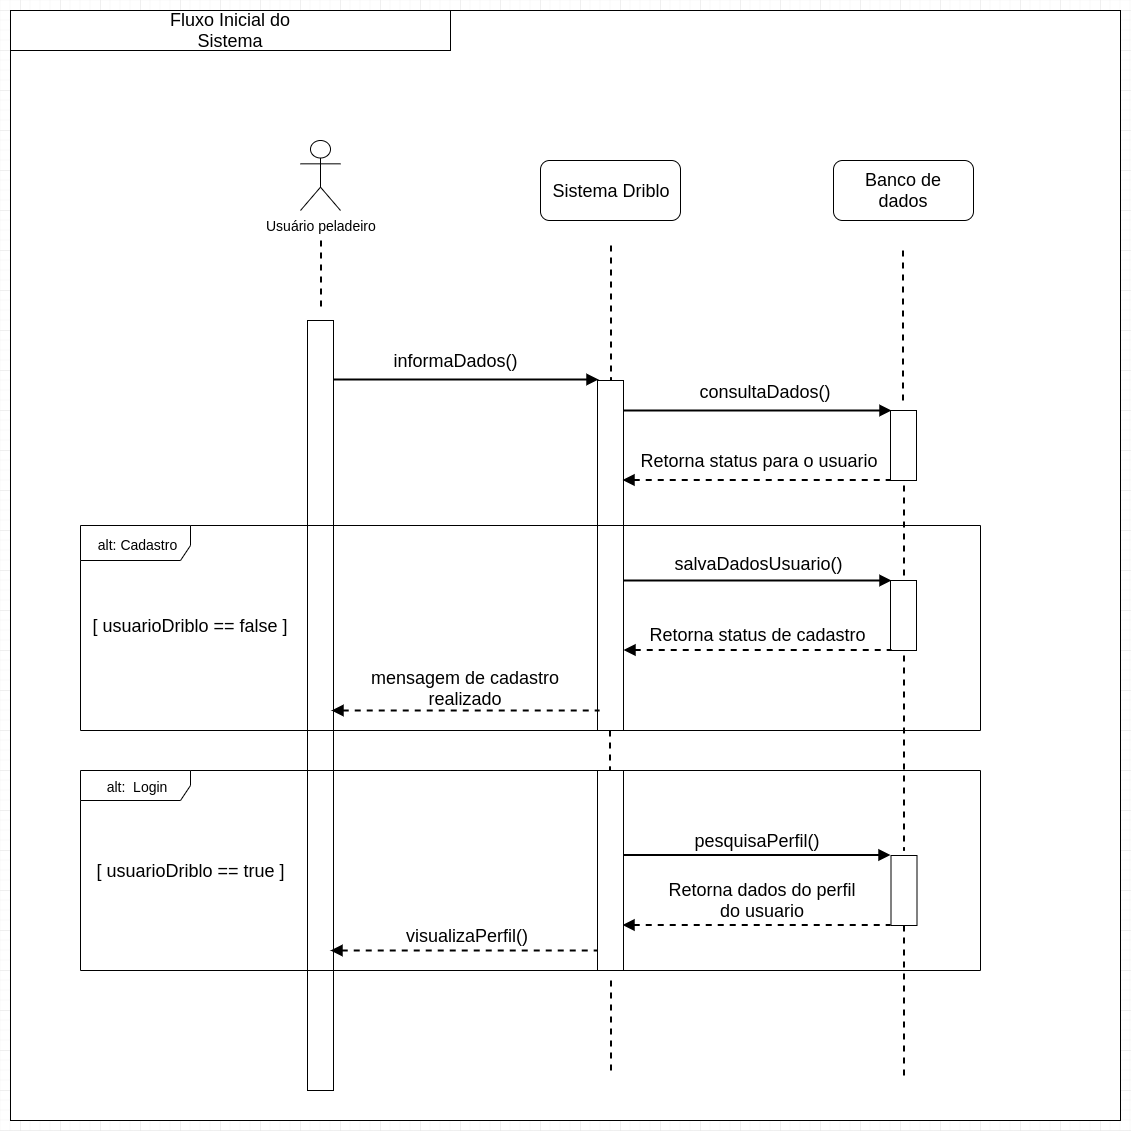

The diagram above was exported from draw.io. Its source (the exported page's mxGraphModel, read from the mxfile embedded in the PNG):
<mxGraphModel dx="2150" dy="1815" grid="1" gridSize="10" guides="1" tooltips="1" connect="1" arrows="1" fold="1" page="1" pageScale="1" pageWidth="827" pageHeight="1169" math="0" shadow="0">
  <root>
    <mxCell id="0" />
    <mxCell id="1" parent="0" />
    <mxCell id="69U8ixcZ1KVtmPOzPDar-2" value="" style="whiteSpace=wrap;html=1;aspect=fixed;verticalAlign=top;" parent="1" vertex="1">
      <mxGeometry x="-20" y="-50" width="1110" height="1110" as="geometry" />
    </mxCell>
    <mxCell id="69U8ixcZ1KVtmPOzPDar-3" value="&lt;font style=&quot;font-size: 18px&quot;&gt;Fluxo Inicial do Sistema&lt;/font&gt;" style="rounded=0;whiteSpace=wrap;html=1;" parent="1" vertex="1">
      <mxGeometry x="-20" y="-50" width="440" height="40" as="geometry" />
    </mxCell>
    <mxCell id="69U8ixcZ1KVtmPOzPDar-7" value="&lt;font style=&quot;font-size: 14px&quot;&gt;Usuário peladeiro&lt;/font&gt;" style="shape=umlActor;verticalLabelPosition=bottom;labelBackgroundColor=#ffffff;verticalAlign=top;html=1;outlineConnect=0;" parent="1" vertex="1">
      <mxGeometry x="270" y="80" width="40" height="70" as="geometry" />
    </mxCell>
    <mxCell id="69U8ixcZ1KVtmPOzPDar-14" value="" style="line;strokeWidth=2;direction=south;html=1;dashed=1;" parent="1" vertex="1">
      <mxGeometry x="278" y="180" width="25" height="70" as="geometry" />
    </mxCell>
    <mxCell id="69U8ixcZ1KVtmPOzPDar-17" value="&lt;font style=&quot;font-size: 18px&quot;&gt;Sistema Driblo&lt;/font&gt;" style="rounded=1;whiteSpace=wrap;html=1;" parent="1" vertex="1">
      <mxGeometry x="510" y="100" width="140" height="60" as="geometry" />
    </mxCell>
    <mxCell id="69U8ixcZ1KVtmPOzPDar-19" value="&lt;font style=&quot;font-size: 18px&quot;&gt;[ usuarioDriblo == false ]&lt;/font&gt;" style="text;html=1;strokeColor=none;fillColor=none;align=center;verticalAlign=middle;whiteSpace=wrap;rounded=0;" parent="1" vertex="1">
      <mxGeometry x="60" y="555" width="200" height="20" as="geometry" />
    </mxCell>
    <mxCell id="69U8ixcZ1KVtmPOzPDar-24" value="" style="rounded=0;whiteSpace=wrap;html=1;" parent="1" vertex="1">
      <mxGeometry x="567" y="320" width="26" height="350" as="geometry" />
    </mxCell>
    <mxCell id="69U8ixcZ1KVtmPOzPDar-25" value="" style="rounded=0;whiteSpace=wrap;html=1;" parent="1" vertex="1">
      <mxGeometry x="860" y="350" width="26" height="70" as="geometry" />
    </mxCell>
    <mxCell id="69U8ixcZ1KVtmPOzPDar-26" value="&lt;font style=&quot;font-size: 18px&quot;&gt;Banco de dados&lt;/font&gt;" style="rounded=1;whiteSpace=wrap;html=1;" parent="1" vertex="1">
      <mxGeometry x="803" y="100" width="140" height="60" as="geometry" />
    </mxCell>
    <mxCell id="69U8ixcZ1KVtmPOzPDar-27" value="" style="line;strokeWidth=2;direction=south;html=1;dashed=1;" parent="1" vertex="1">
      <mxGeometry x="568" y="185" width="25" height="135" as="geometry" />
    </mxCell>
    <mxCell id="69U8ixcZ1KVtmPOzPDar-36" value="" style="endArrow=block;endFill=1;html=1;edgeStyle=orthogonalEdgeStyle;align=left;verticalAlign=top;strokeWidth=2;startSize=30;endSize=7;targetPerimeterSpacing=100;exitX=0.885;exitY=0.168;exitDx=0;exitDy=0;exitPerimeter=0;" parent="1" edge="1">
      <mxGeometry x="-1" relative="1" as="geometry">
        <mxPoint x="300" y="319" as="sourcePoint" />
        <mxPoint x="568" y="319" as="targetPoint" />
      </mxGeometry>
    </mxCell>
    <mxCell id="69U8ixcZ1KVtmPOzPDar-40" value="&lt;font style=&quot;font-size: 18px&quot;&gt;informaDados()&lt;/font&gt;" style="text;html=1;strokeColor=none;fillColor=none;align=center;verticalAlign=middle;whiteSpace=wrap;rounded=0;" parent="1" vertex="1">
      <mxGeometry x="370" y="290" width="110" height="20" as="geometry" />
    </mxCell>
    <mxCell id="69U8ixcZ1KVtmPOzPDar-44" value="" style="endArrow=block;endFill=1;html=1;edgeStyle=orthogonalEdgeStyle;align=left;verticalAlign=top;strokeWidth=2;startSize=30;endSize=7;targetPerimeterSpacing=100;exitX=0.885;exitY=0.168;exitDx=0;exitDy=0;exitPerimeter=0;" parent="1" edge="1">
      <mxGeometry x="-1" relative="1" as="geometry">
        <mxPoint x="593" y="350" as="sourcePoint" />
        <mxPoint x="861" y="350" as="targetPoint" />
      </mxGeometry>
    </mxCell>
    <mxCell id="69U8ixcZ1KVtmPOzPDar-45" value="" style="line;strokeWidth=2;direction=south;html=1;dashed=1;" parent="1" vertex="1">
      <mxGeometry x="860" y="190" width="25" height="151" as="geometry" />
    </mxCell>
    <mxCell id="69U8ixcZ1KVtmPOzPDar-46" value="&lt;font style=&quot;font-size: 18px&quot;&gt;consultaDados()&lt;/font&gt;" style="text;html=1;strokeColor=none;fillColor=none;align=center;verticalAlign=middle;whiteSpace=wrap;rounded=0;" parent="1" vertex="1">
      <mxGeometry x="680" y="321" width="110" height="20" as="geometry" />
    </mxCell>
    <mxCell id="69U8ixcZ1KVtmPOzPDar-48" value="" style="endArrow=none;endFill=0;html=1;edgeStyle=orthogonalEdgeStyle;align=left;verticalAlign=top;strokeWidth=2;startSize=7;endSize=7;targetPerimeterSpacing=100;exitX=0.885;exitY=0.168;exitDx=0;exitDy=0;exitPerimeter=0;startArrow=block;startFill=1;dashed=1;" parent="1" edge="1">
      <mxGeometry x="-1" relative="1" as="geometry">
        <mxPoint x="592" y="419.5" as="sourcePoint" />
        <mxPoint x="860" y="419.5" as="targetPoint" />
      </mxGeometry>
    </mxCell>
    <mxCell id="69U8ixcZ1KVtmPOzPDar-49" value="&lt;font style=&quot;font-size: 18px&quot;&gt;Retorna status para o usuario&lt;/font&gt;" style="text;html=1;strokeColor=none;fillColor=none;align=center;verticalAlign=middle;whiteSpace=wrap;rounded=0;" parent="1" vertex="1">
      <mxGeometry x="593" y="390" width="270" height="20" as="geometry" />
    </mxCell>
    <mxCell id="69U8ixcZ1KVtmPOzPDar-52" value="" style="rounded=0;whiteSpace=wrap;html=1;" parent="1" vertex="1">
      <mxGeometry x="277" y="260" width="26" height="770" as="geometry" />
    </mxCell>
    <mxCell id="69U8ixcZ1KVtmPOzPDar-56" value="&lt;font style=&quot;font-size: 14px&quot;&gt;alt: Cadastro&lt;/font&gt;" style="shape=umlFrame;whiteSpace=wrap;html=1;fillColor=#ffffff;gradientColor=none;width=110;height=35;" parent="1" vertex="1">
      <mxGeometry x="50" y="465" width="900" height="205" as="geometry" />
    </mxCell>
    <mxCell id="69U8ixcZ1KVtmPOzPDar-57" value="&lt;font style=&quot;font-size: 14px&quot;&gt;alt:&amp;nbsp; Login&lt;/font&gt;" style="shape=umlFrame;whiteSpace=wrap;html=1;fillColor=#ffffff;gradientColor=none;width=110;height=30;" parent="1" vertex="1">
      <mxGeometry x="50" y="710" width="900" height="200" as="geometry" />
    </mxCell>
    <mxCell id="69U8ixcZ1KVtmPOzPDar-58" value="" style="endArrow=block;endFill=1;html=1;edgeStyle=orthogonalEdgeStyle;align=left;verticalAlign=top;strokeWidth=2;startSize=30;endSize=7;targetPerimeterSpacing=100;exitX=0.885;exitY=0.168;exitDx=0;exitDy=0;exitPerimeter=0;" parent="1" edge="1">
      <mxGeometry x="-1" relative="1" as="geometry">
        <mxPoint x="593" y="520" as="sourcePoint" />
        <mxPoint x="861" y="520" as="targetPoint" />
      </mxGeometry>
    </mxCell>
    <mxCell id="69U8ixcZ1KVtmPOzPDar-59" value="" style="rounded=0;whiteSpace=wrap;html=1;" parent="1" vertex="1">
      <mxGeometry x="860" y="520" width="26" height="70" as="geometry" />
    </mxCell>
    <mxCell id="69U8ixcZ1KVtmPOzPDar-61" value="" style="endArrow=none;endFill=0;html=1;edgeStyle=orthogonalEdgeStyle;align=left;verticalAlign=top;strokeWidth=2;startSize=7;endSize=7;targetPerimeterSpacing=100;exitX=0.885;exitY=0.168;exitDx=0;exitDy=0;exitPerimeter=0;startArrow=block;startFill=1;dashed=1;" parent="1" edge="1">
      <mxGeometry x="-1" relative="1" as="geometry">
        <mxPoint x="593" y="589.5" as="sourcePoint" />
        <mxPoint x="861" y="589.5" as="targetPoint" />
      </mxGeometry>
    </mxCell>
    <mxCell id="69U8ixcZ1KVtmPOzPDar-65" value="&lt;font style=&quot;font-size: 18px&quot;&gt;[ usuarioDriblo == true ]&lt;/font&gt;" style="text;html=1;strokeColor=none;fillColor=none;align=center;verticalAlign=middle;whiteSpace=wrap;rounded=0;" parent="1" vertex="1">
      <mxGeometry x="60" y="800" width="200" height="20" as="geometry" />
    </mxCell>
    <mxCell id="69U8ixcZ1KVtmPOzPDar-67" value="&lt;font style=&quot;font-size: 18px&quot;&gt;salvaDadosUsuario()&lt;/font&gt;" style="text;html=1;strokeColor=none;fillColor=none;align=center;verticalAlign=middle;whiteSpace=wrap;rounded=0;" parent="1" vertex="1">
      <mxGeometry x="673" y="493" width="110" height="20" as="geometry" />
    </mxCell>
    <mxCell id="69U8ixcZ1KVtmPOzPDar-69" value="&lt;font style=&quot;font-size: 18px&quot;&gt;Retorna status de cadastro&lt;/font&gt;" style="text;html=1;strokeColor=none;fillColor=none;align=center;verticalAlign=middle;whiteSpace=wrap;rounded=0;" parent="1" vertex="1">
      <mxGeometry x="611.5" y="564" width="230" height="20" as="geometry" />
    </mxCell>
    <mxCell id="69U8ixcZ1KVtmPOzPDar-70" value="" style="line;strokeWidth=2;direction=south;html=1;dashed=1;" parent="1" vertex="1">
      <mxGeometry x="861" y="595" width="25" height="195" as="geometry" />
    </mxCell>
    <mxCell id="69U8ixcZ1KVtmPOzPDar-71" value="" style="line;strokeWidth=2;direction=south;html=1;dashed=1;" parent="1" vertex="1">
      <mxGeometry x="861" y="425" width="25" height="90" as="geometry" />
    </mxCell>
    <mxCell id="69U8ixcZ1KVtmPOzPDar-72" value="" style="endArrow=block;endFill=1;html=1;edgeStyle=orthogonalEdgeStyle;align=left;verticalAlign=top;strokeWidth=2;startSize=30;endSize=7;targetPerimeterSpacing=100;exitX=0.885;exitY=0.168;exitDx=0;exitDy=0;exitPerimeter=0;" parent="1" edge="1">
      <mxGeometry x="-1" relative="1" as="geometry">
        <mxPoint x="592" y="794.5" as="sourcePoint" />
        <mxPoint x="860" y="794.5" as="targetPoint" />
      </mxGeometry>
    </mxCell>
    <mxCell id="69U8ixcZ1KVtmPOzPDar-73" value="" style="rounded=0;whiteSpace=wrap;html=1;" parent="1" vertex="1">
      <mxGeometry x="860.5" y="795" width="26" height="70" as="geometry" />
    </mxCell>
    <mxCell id="69U8ixcZ1KVtmPOzPDar-74" value="" style="endArrow=none;endFill=0;html=1;edgeStyle=orthogonalEdgeStyle;align=left;verticalAlign=top;strokeWidth=2;startSize=7;endSize=7;targetPerimeterSpacing=100;exitX=0.885;exitY=0.168;exitDx=0;exitDy=0;exitPerimeter=0;startArrow=block;startFill=1;dashed=1;" parent="1" edge="1">
      <mxGeometry x="-1" relative="1" as="geometry">
        <mxPoint x="592" y="864.5" as="sourcePoint" />
        <mxPoint x="860" y="864.5" as="targetPoint" />
      </mxGeometry>
    </mxCell>
    <mxCell id="69U8ixcZ1KVtmPOzPDar-75" value="&lt;font style=&quot;font-size: 18px&quot;&gt;pesquisaPerfil()&lt;/font&gt;" style="text;html=1;strokeColor=none;fillColor=none;align=center;verticalAlign=middle;whiteSpace=wrap;rounded=0;" parent="1" vertex="1">
      <mxGeometry x="671.5" y="770" width="110" height="20" as="geometry" />
    </mxCell>
    <mxCell id="69U8ixcZ1KVtmPOzPDar-76" value="&lt;font style=&quot;font-size: 18px&quot;&gt;Retorna dados do perfil do usuario&lt;/font&gt;" style="text;html=1;strokeColor=none;fillColor=none;align=center;verticalAlign=middle;whiteSpace=wrap;rounded=0;" parent="1" vertex="1">
      <mxGeometry x="637" y="830" width="190" height="20" as="geometry" />
    </mxCell>
    <mxCell id="69U8ixcZ1KVtmPOzPDar-78" value="" style="endArrow=none;endFill=0;html=1;edgeStyle=orthogonalEdgeStyle;align=left;verticalAlign=top;strokeWidth=2;startSize=7;endSize=7;targetPerimeterSpacing=100;exitX=0.885;exitY=0.168;exitDx=0;exitDy=0;exitPerimeter=0;startArrow=block;startFill=1;dashed=1;" parent="1" edge="1">
      <mxGeometry x="-1" relative="1" as="geometry">
        <mxPoint x="300" y="890" as="sourcePoint" />
        <mxPoint x="568" y="890" as="targetPoint" />
      </mxGeometry>
    </mxCell>
    <mxCell id="69U8ixcZ1KVtmPOzPDar-79" value="&lt;font style=&quot;font-size: 18px&quot;&gt;visualizaPerfil()&lt;/font&gt;" style="text;html=1;strokeColor=none;fillColor=none;align=center;verticalAlign=middle;whiteSpace=wrap;rounded=0;" parent="1" vertex="1">
      <mxGeometry x="380" y="865" width="110" height="20" as="geometry" />
    </mxCell>
    <mxCell id="69U8ixcZ1KVtmPOzPDar-81" value="" style="endArrow=none;endFill=0;html=1;edgeStyle=orthogonalEdgeStyle;align=left;verticalAlign=top;strokeWidth=2;startSize=7;endSize=7;targetPerimeterSpacing=100;exitX=0.885;exitY=0.168;exitDx=0;exitDy=0;exitPerimeter=0;startArrow=block;startFill=1;dashed=1;" parent="1" edge="1">
      <mxGeometry x="-1" relative="1" as="geometry">
        <mxPoint x="301" y="650" as="sourcePoint" />
        <mxPoint x="569" y="650" as="targetPoint" />
      </mxGeometry>
    </mxCell>
    <mxCell id="69U8ixcZ1KVtmPOzPDar-82" value="&lt;span style=&quot;font-size: 18px&quot;&gt;mensagem de cadastro realizado&lt;/span&gt;" style="text;html=1;strokeColor=none;fillColor=none;align=center;verticalAlign=middle;whiteSpace=wrap;rounded=0;" parent="1" vertex="1">
      <mxGeometry x="325" y="618" width="220" height="20" as="geometry" />
    </mxCell>
    <mxCell id="69U8ixcZ1KVtmPOzPDar-84" value="" style="rounded=0;whiteSpace=wrap;html=1;" parent="1" vertex="1">
      <mxGeometry x="567" y="710" width="26" height="200" as="geometry" />
    </mxCell>
    <mxCell id="69U8ixcZ1KVtmPOzPDar-85" value="" style="line;strokeWidth=2;direction=south;html=1;dashed=1;" parent="1" vertex="1">
      <mxGeometry x="567" y="670" width="25" height="40" as="geometry" />
    </mxCell>
    <mxCell id="69U8ixcZ1KVtmPOzPDar-86" value="" style="line;strokeWidth=2;direction=south;html=1;dashed=1;" parent="1" vertex="1">
      <mxGeometry x="568" y="920" width="25" height="90" as="geometry" />
    </mxCell>
    <mxCell id="69U8ixcZ1KVtmPOzPDar-87" value="" style="line;strokeWidth=2;direction=south;html=1;dashed=1;" parent="1" vertex="1">
      <mxGeometry x="861" y="865" width="25" height="155" as="geometry" />
    </mxCell>
  </root>
</mxGraphModel>